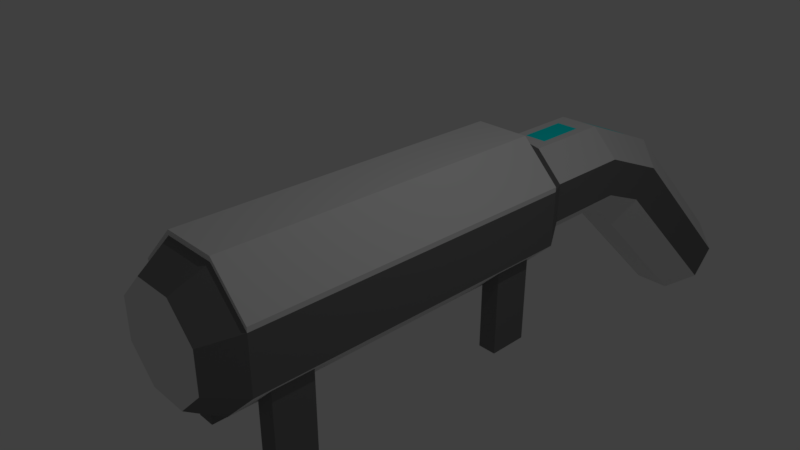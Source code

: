 # Source: Transport_Tube.blend  (saved by Blender 2.79.0; exported with 4.5.12 LTS)
import bpy
from mathutils import Matrix  # noqa: F401  (used for matrix-valued properties, if any)

bpy.ops.wm.read_factory_settings(use_empty=True)
scene = bpy.context.scene
scene.name = 'Scene'

# ---- collections
col_collection_1 = bpy.data.collections.new('Collection 1'); scene.collection.children.link(col_collection_1)

# ---- materials (node trees are filled in below, after node groups)
mat_material = bpy.data.materials.new('Material')
mat_material.alpha_threshold = 0.0
mat_material.use_transparent_shadow = False
mat_material.roughness = 0.5
mat_material.line_color = (0.0, 0.0, 0.0, 1.0)
mat_material_001 = bpy.data.materials.new('Material.001')
mat_material_001.alpha_threshold = 0.0
mat_material_001.use_transparent_shadow = False
mat_material_001.diffuse_color = (0.1902, 0.1902, 0.1902, 1.0)
mat_material_001.roughness = 0.5
mat_material_002 = bpy.data.materials.new('Material.002')
mat_material_002.alpha_threshold = 0.0
mat_material_002.use_transparent_shadow = False
mat_material_002.diffuse_color = (0.001032, 1.0, 1.0, 1.0)
mat_material_002.roughness = 0.5

# ---- material node trees

# ---- world
world_world = bpy.data.worlds.new('World'); scene.world = world_world
world_world.color = (0.05088, 0.05088, 0.05088)
world_world.use_sun_shadow = False
world_world.sun_shadow_jitter_overblur = 0.0
world_world.cycles.sampling_method = 'MANUAL'

# ---- cameras
cam_camera = bpy.data.cameras.new('Camera')
cam_camera.clip_end = 100.0
cam_camera.lens = 35.0
cam_camera.sensor_width = 32.0
cam_camera.sensor_height = 18.0
cam_camera.ortho_scale = 7.314
cam_camera.dof.focus_distance = 0.0
cam_camera.dof.aperture_fstop = 128.0

# ---- lights
light_lamp = bpy.data.lights.new('Lamp', 'POINT')
light_lamp.transmission_factor = 0.0
light_lamp.cutoff_distance = 30.0
light_lamp.energy = 100.0
light_lamp.shadow_buffer_clip_start = 1.001
light_lamp.shadow_soft_size = 0.1
light_lamp.shadow_maximum_resolution = 0.006
light_lamp.use_absolute_resolution = True

# ---- meshes
me_cube_001 = bpy.data.meshes.new('Cube.001')
me_cube_001.from_pydata([(1.414, 2.527, 0.5497), (2.0, 2.527, -0.03603), (2.0, -2.527, -0.03603), (1.414, -2.527, 0.5497), (0.5858, -2.527, 0.5497), (-2.384e-07, -2.527, -0.03603), (1.192e-07, 2.527, -0.03603), (0.5858, 2.527, 0.5497), (2.0, 2.527, 0.03603), (1.414, 2.527, 0.6218), (1.414, -2.527, 0.6218), (2.0, -2.527, 0.03603), (-2.384e-07, -2.527, 0.03603), (0.5858, -2.527, 0.6218), (0.5858, 2.527, 0.6218), (1.192e-07, 2.527, 0.03603)], [], [(0, 3, 4, 7), (0, 1, 2, 3), (4, 5, 6, 7), (9, 14, 13, 10), (9, 10, 11, 8), (13, 14, 15, 12), (3, 2, 11, 10), (1, 0, 9, 8), (4, 3, 10, 13), (6, 5, 12, 15), (2, 1, 8, 11), (0, 7, 14, 9), (7, 6, 15, 14), (5, 4, 13, 12)])
me_cube_001.materials.append(mat_material)
me_cube_001.materials.append(mat_material_001)
me_cube_001.materials.append(mat_material_002)
me_cube_001.use_remesh_preserve_volume = False
me_cube_001.use_remesh_preserve_attributes = False
me_cube_001.use_mirror_vertex_groups = False
me_cube_001.update()
me_cube = bpy.data.meshes.new('Cube')
me_cube.from_pydata([(-0.2992, 3.001, -0.7223), (-0.7223, 3.001, -0.2992), (-0.7223, -3.001, -0.2992), (-0.2992, -3.001, -0.7223), (0.2992, -3.001, -0.7223), (0.7223, -3.001, -0.2992), (0.7223, 3.001, -0.2992), (0.2992, 3.001, -0.7223), (1.0, 2.527, -0.4142), (0.4142, 2.527, -1.0), (0.4142, -2.527, -1.0), (1.0, -2.527, -0.4142), (-1.0, -2.527, -0.4142), (-0.4142, -2.527, -1.0), (-0.4142, 2.527, -1.0), (-1.0, 2.527, -0.4142), (0.4142, 2.527, 1.0), (1.0, 2.527, 0.4142), (1.0, -2.527, 0.4142), (0.4142, -2.527, 1.0), (-0.4142, -2.527, 1.0), (-1.0, -2.527, 0.4142), (-1.0, 2.527, 0.4142), (-0.4142, 2.527, 1.0), (0.7223, 3.001, 0.2992), (0.2992, 3.001, 0.7223), (0.2992, -3.001, 0.7223), (0.7223, -3.001, 0.2992), (-0.7223, -3.001, 0.2992), (-0.2992, -3.001, 0.7223), (-0.2992, 3.001, 0.7223), (-0.7223, 3.001, 0.2992), (0.5664, 2.199, -0.8479), (1.0, -1.264, -0.4142), (1.0, 1.264, -0.4142), (-0.4142, -1.264, -1.0), (0.4142, 1.264, -1.0), (0.4142, -1.264, -1.0), (-0.4142, 1.264, -1.0), (0.8479, 2.199, -0.5664), (-1.0, 1.264, -0.4142), (-1.0, -1.264, -0.4142), (0.8479, -1.592, -0.5664), (0.8479, -2.199, -0.5664), (0.5664, -2.199, -0.8479), (0.5664, 1.592, -0.8479), (-0.5664, -2.199, -0.8479), (-0.8479, -2.199, -0.5664), (-0.8479, 1.592, -0.5664), (-0.8479, 2.199, -0.5664), (-0.5664, 2.199, -0.8479), (-0.5664, -1.592, -0.8479), (0.8479, 1.592, -0.5664), (0.5664, -1.592, -0.8479), (-0.8479, -1.592, -0.5664), (-0.5664, 1.592, -0.8479), (0.5664, 2.199, -1.876), (0.8479, 2.199, -1.878), (0.8479, -1.592, -1.878), (0.8479, -2.199, -1.878), (0.5664, -2.199, -1.876), (0.5664, 1.592, -1.876), (-0.5664, -2.199, -1.876), (-0.8479, -2.199, -1.878), (-0.8479, 1.592, -1.878), (-0.8479, 2.199, -1.878), (-0.5664, 2.199, -1.876), (-0.5664, -1.592, -1.876), (0.8479, 1.592, -1.878), (0.5664, -1.592, -1.876), (-0.8479, -1.592, -1.878), (-0.5664, 1.592, -1.876), (-0.2992, 4.363, -0.7223), (0.2992, 4.363, -0.7223), (0.7223, 4.363, -0.2992), (0.7223, 4.363, 0.2992), (-0.2992, 4.363, 0.7223), (-0.7223, 4.363, 0.2992), (0.2992, 4.363, 0.7223), (-0.7223, 4.363, -0.2992), (-0.2992, 4.847, -0.9246), (0.2992, 4.847, -0.9245), (0.7223, 5.139, -0.6186), (0.7223, 5.553, -0.1859), (-0.2992, 5.845, 0.1201), (-0.7223, 5.553, -0.1859), (0.2992, 5.845, 0.1201), (-0.7223, 5.139, -0.6186), (-0.2992, 7.36, -3.324), (0.2992, 7.36, -3.324), (0.7223, 7.652, -3.018), (0.7223, 8.065, -2.585), (-0.2992, 8.357, -2.279), (-0.7223, 8.065, -2.585), (0.2992, 8.357, -2.279), (-0.7223, 7.652, -3.018), (-0.172, 3.291, 0.7223), (0.172, 3.291, 0.7223), (-0.172, 4.074, 0.7223), (0.172, 4.074, 0.7223), (-0.1644, 4.697, 0.5866), (0.1644, 4.697, 0.5866), (-0.1644, 5.511, 0.2557), (0.1644, 5.511, 0.2557), (-0.9774, -2.527, -0.3971), (-0.9774, 2.527, -0.3971), (0.9604, 2.527, -0.4021), (0.9604, -2.527, -0.4021), (0.4154, 2.527, -0.9655), (0.4154, -2.527, -0.9655), (-0.4088, -2.527, -0.9609), (-0.4088, 2.527, -0.9609), (0.2465, 3.015, 0.6014), (0.5957, 3.015, 0.2522), (-0.5968, 3.015, 0.2522), (-0.2475, 3.015, 0.6014), (-0.5833, 3.015, -0.2316), (0.5721, 3.015, -0.2345), (0.2472, 3.015, -0.5705), (-0.2443, 3.015, -0.5678), (0.2465, 4.347, 0.6014), (0.5957, 4.347, 0.2522), (-0.5968, 4.347, 0.2522), (-0.2475, 4.347, 0.6014), (-0.5833, 4.347, -0.2316), (0.5721, 4.347, -0.2345), (0.2472, 4.347, -0.5705), (-0.2443, 4.347, -0.5678), (0.09538, 5.709, -0.5666), (0.2316, 5.617, -0.6665), (-0.2336, 5.617, -0.6665), (-0.09735, 5.709, -0.5666), (-0.2283, 5.488, -0.8047), (0.2224, 5.487, -0.8056), (0.09565, 5.398, -0.9016), (-0.09608, 5.399, -0.9008)], [], [(21, 12, 2, 28), (0, 1, 79, 72), (9, 36, 37, 10, 13, 35, 38, 14), (12, 21, 22, 15, 40, 41), (16, 17, 24, 25), (11, 10, 44, 43), (8, 34, 52, 39), (8, 17, 18, 11, 33, 34), (4, 5, 27, 26, 29, 28, 2, 3), (17, 8, 6, 24), (10, 11, 5, 4), (11, 18, 27, 5), (18, 19, 26, 27), (9, 14, 0, 7), (12, 13, 3, 2), (13, 10, 4, 3), (20, 21, 28, 29), (23, 16, 25, 30), (14, 15, 1, 0), (15, 22, 31, 1), (22, 23, 30, 31), (19, 20, 29, 26), (8, 9, 7, 6), (38, 40, 48, 55), (34, 33, 37, 36), (33, 11, 43, 42), (41, 40, 38, 35), (48, 49, 65, 64), (54, 51, 67, 70), (46, 47, 63, 62), (44, 53, 69, 60), (37, 33, 42, 53), (36, 9, 32, 45), (12, 41, 54, 47), (13, 12, 47, 46), (10, 37, 53, 44), (40, 15, 49, 48), (41, 35, 51, 54), (15, 14, 50, 49), (35, 13, 46, 51), (34, 36, 45, 52), (9, 8, 39, 32), (14, 38, 55, 50), (58, 59, 60, 69), (64, 65, 66, 71), (57, 68, 61, 56), (63, 70, 67, 62), (50, 55, 71, 66), (49, 50, 66, 65), (55, 48, 64, 71), (51, 46, 62, 67), (32, 39, 57, 56), (47, 54, 70, 63), (52, 45, 61, 68), (42, 43, 59, 58), (39, 52, 68, 57), (43, 44, 60, 59), (53, 42, 58, 69), (45, 32, 56, 61), (76, 78, 101, 100), (1, 31, 77, 79), (31, 30, 76, 77), (6, 7, 73, 74), (25, 24, 75, 78), (78, 76, 98, 99), (24, 6, 74, 75), (7, 0, 72, 73), (82, 81, 89, 90), (72, 79, 87, 80), (77, 76, 84, 85), (73, 72, 80, 81), (79, 77, 85, 87), (74, 73, 81, 82), (78, 75, 83, 86), (75, 74, 82, 83), (94, 91, 90, 89, 88, 95, 93, 92), (86, 83, 91, 94), (83, 82, 90, 91), (84, 86, 94, 92), (80, 87, 95, 88), (85, 84, 92, 93), (81, 80, 88, 89), (87, 85, 93, 95), (96, 97, 99, 98), (25, 78, 99, 97), (76, 30, 96, 98), (30, 25, 97, 96), (100, 101, 103, 102), (78, 86, 103, 101), (86, 84, 102, 103), (84, 76, 100, 102), (22, 21, 104, 105), (18, 17, 106, 107), (107, 106, 108, 109), (105, 104, 110, 111), (109, 108, 111, 110), (18, 107, 109, 110, 104, 21, 20, 19), (105, 111, 119, 116), (108, 106, 117, 118), (16, 23, 115, 112), (23, 22, 114, 115), (106, 17, 113, 117), (111, 108, 118, 119), (17, 16, 112, 113), (22, 105, 116, 114), (116, 119, 127, 124), (117, 113, 121, 125), (112, 115, 123, 120), (113, 112, 120, 121), (119, 118, 126, 127), (118, 117, 125, 126), (114, 116, 124, 122), (115, 114, 122, 123), (122, 124, 132, 130), (123, 122, 130, 131), (124, 127, 135, 132), (125, 121, 129, 133), (120, 123, 131, 128), (121, 120, 128, 129), (127, 126, 134, 135), (126, 125, 133, 134), (128, 131, 130, 132, 135, 134, 133, 129)])
me_cube.polygons.foreach_set('material_index', [1, 0, 0, 1, 1, 0, 0, 1, 0, 1, 1, 1, 1, 1, 1, 1, 1, 1, 1, 1, 1, 1, 1, 0, 0, 0, 0, 1, 1, 1, 1, 0, 0, 0, 0, 0, 0, 0, 0, 0, 0, 0, 0, 1, 1, 1, 1, 1, 1, 1, 1, 1, 1, 1, 1, 1, 1, 1, 1, 0, 1, 0, 0, 0, 0, 1, 0, 0, 0, 0, 0, 1, 0, 0, 1, 0, 0, 1, 0, 0, 0, 0, 1, 2, 0, 0, 0, 2, 0, 0, 0, 1, 1, 1, 1, 1, 1, 1, 1, 1, 1, 1, 1, 1, 1, 1, 1, 1, 1, 1, 1, 1, 1, 1, 1, 1, 1, 1, 1, 1, 1, 1])
me_cube.materials.append(mat_material)
me_cube.materials.append(mat_material_001)
me_cube.materials.append(mat_material_002)
me_cube.use_remesh_preserve_volume = False
me_cube.use_remesh_preserve_attributes = False
me_cube.use_mirror_vertex_groups = False
me_cube.update()

# ---- objects
ob_cube_001 = bpy.data.objects.new('Cube.001', me_cube_001)
ob_cube = bpy.data.objects.new('Cube', me_cube)
ob_lamp = bpy.data.objects.new('Lamp', light_lamp)
ob_camera = bpy.data.objects.new('Camera', cam_camera)

# ---- transforms, parenting, visibility, modifiers, constraints
ob_cube_001.location = (-1.0, 5.96e-07, 0.4503)
ob_cube_001.lock_rotations_4d = False
ob_cube_001.empty_display_type = 'ARROWS'
ob_cube_001.lineart.crease_threshold = 0.0
ob_cube.location = (0.0, 0.0, 0.0)
ob_cube.lock_rotations_4d = False
ob_cube.empty_display_type = 'ARROWS'
ob_cube.lineart.crease_threshold = 0.0
ob_lamp.location = (4.076, 1.005, 5.904)
ob_lamp.rotation_euler = (0.6503, 0.05522, 1.866)
ob_lamp.lock_rotations_4d = False
ob_lamp.empty_display_type = 'ARROWS'
ob_lamp.color = (0.0, 0.0, 0.0, 0.0)
ob_lamp.lineart.crease_threshold = 0.0
ob_camera.location = (7.481, -6.508, 5.344)
ob_camera.rotation_euler = (1.109, 0.0, 0.8149)
ob_camera.lock_rotations_4d = False
ob_camera.empty_display_type = 'ARROWS'
ob_camera.color = (0.0, 0.0, 0.0, 0.0)
ob_camera.display_type = 'WIRE'
ob_camera.lineart.crease_threshold = 0.0

# ---- collection membership
col_collection_1.objects.link(ob_cube_001)
col_collection_1.objects.link(ob_cube)
col_collection_1.objects.link(ob_lamp)
col_collection_1.objects.link(ob_camera)

# ---- scene / render settings (as saved in the file)
scene.camera = ob_camera
scene.frame_start = 1; scene.frame_end = 250; scene.frame_set(1)
scene.render.engine = 'BLENDER_EEVEE_NEXT'
scene.render.resolution_percentage = 50
scene.render.dither_intensity = 0.0
scene.cycles.use_denoising = False
scene.cycles.samples = 128
scene.cycles.sampling_pattern = 'TABULATED_SOBOL'
scene.cycles.use_adaptive_sampling = False
scene.cycles.use_light_tree = False
scene.cycles.blur_glossy = 0.0
scene.cycles.sample_clamp_indirect = 0.0
scene.view_settings.view_transform = 'Standard'
bpy.context.view_layer.update()
